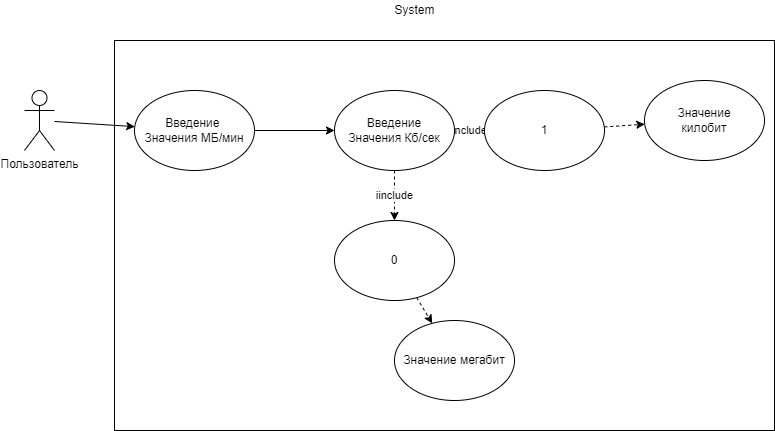

The diagram above was exported from draw.io. Its source (the exported page's mxGraphModel, read from the mxfile embedded in the PNG):
<mxGraphModel dx="1020" dy="555" grid="1" gridSize="10" guides="1" tooltips="1" connect="1" arrows="1" fold="1" page="1" pageScale="1" pageWidth="827" pageHeight="1169" math="0" shadow="0">
  <root>
    <mxCell id="0" />
    <mxCell id="1" parent="0" />
    <mxCell id="eBlg-bd3c-IiKPmxdg40-3" style="rounded=0;orthogonalLoop=1;jettySize=auto;html=1;" parent="1" source="eBlg-bd3c-IiKPmxdg40-1" target="eBlg-bd3c-IiKPmxdg40-2" edge="1">
      <mxGeometry relative="1" as="geometry" />
    </mxCell>
    <mxCell id="eBlg-bd3c-IiKPmxdg40-1" value="&lt;font style=&quot;vertical-align: inherit&quot;&gt;&lt;font style=&quot;vertical-align: inherit&quot;&gt;Пользователь&lt;br&gt;&lt;br&gt;&lt;/font&gt;&lt;/font&gt;" style="shape=umlActor;verticalLabelPosition=bottom;verticalAlign=top;html=1;outlineConnect=0;" parent="1" vertex="1">
      <mxGeometry x="60" y="110" width="30" height="60" as="geometry" />
    </mxCell>
    <mxCell id="eBlg-bd3c-IiKPmxdg40-6" value="" style="edgeStyle=none;rounded=0;orthogonalLoop=1;jettySize=auto;html=1;" parent="1" source="eBlg-bd3c-IiKPmxdg40-2" target="eBlg-bd3c-IiKPmxdg40-5" edge="1">
      <mxGeometry relative="1" as="geometry" />
    </mxCell>
    <mxCell id="eBlg-bd3c-IiKPmxdg40-2" value="&lt;font style=&quot;vertical-align: inherit&quot;&gt;&lt;font style=&quot;vertical-align: inherit&quot;&gt;&lt;font style=&quot;vertical-align: inherit&quot;&gt;&lt;font style=&quot;vertical-align: inherit&quot;&gt;Введение&amp;nbsp;&lt;br&gt;Значения МБ/мин&lt;/font&gt;&lt;/font&gt;&lt;/font&gt;&lt;/font&gt;" style="ellipse;whiteSpace=wrap;html=1;" parent="1" vertex="1">
      <mxGeometry x="170" y="110" width="120" height="80" as="geometry" />
    </mxCell>
    <mxCell id="eBlg-bd3c-IiKPmxdg40-8" value="iinclude" style="edgeStyle=none;rounded=0;orthogonalLoop=1;jettySize=auto;html=1;dashed=1;" parent="1" source="eBlg-bd3c-IiKPmxdg40-5" target="eBlg-bd3c-IiKPmxdg40-7" edge="1">
      <mxGeometry relative="1" as="geometry" />
    </mxCell>
    <mxCell id="eBlg-bd3c-IiKPmxdg40-12" value="include" style="edgeStyle=none;rounded=0;orthogonalLoop=1;jettySize=auto;html=1;entryX=0;entryY=0.5;entryDx=0;entryDy=0;dashed=1;startArrow=none;startFill=0;endArrow=none;endFill=0;" parent="1" source="eBlg-bd3c-IiKPmxdg40-5" target="eBlg-bd3c-IiKPmxdg40-9" edge="1">
      <mxGeometry relative="1" as="geometry" />
    </mxCell>
    <mxCell id="eBlg-bd3c-IiKPmxdg40-5" value="&lt;font style=&quot;vertical-align: inherit&quot;&gt;&lt;font style=&quot;vertical-align: inherit&quot;&gt;&lt;font style=&quot;vertical-align: inherit&quot;&gt;&lt;font style=&quot;vertical-align: inherit&quot;&gt;&lt;font style=&quot;vertical-align: inherit&quot;&gt;&lt;font style=&quot;vertical-align: inherit&quot;&gt;Введение&lt;br&gt;Значения Кб/сек&lt;/font&gt;&lt;/font&gt;&lt;/font&gt;&lt;/font&gt;&lt;/font&gt;&lt;/font&gt;" style="ellipse;whiteSpace=wrap;html=1;" parent="1" vertex="1">
      <mxGeometry x="370" y="110" width="120" height="80" as="geometry" />
    </mxCell>
    <mxCell id="eBlg-bd3c-IiKPmxdg40-16" value="" style="edgeStyle=none;rounded=0;orthogonalLoop=1;jettySize=auto;html=1;dashed=1;startArrow=none;startFill=0;endArrow=classic;endFill=1;" parent="1" source="eBlg-bd3c-IiKPmxdg40-7" target="eBlg-bd3c-IiKPmxdg40-15" edge="1">
      <mxGeometry relative="1" as="geometry" />
    </mxCell>
    <mxCell id="eBlg-bd3c-IiKPmxdg40-7" value="&lt;font style=&quot;vertical-align: inherit&quot;&gt;&lt;font style=&quot;vertical-align: inherit&quot;&gt;0&lt;/font&gt;&lt;/font&gt;" style="ellipse;whiteSpace=wrap;html=1;" parent="1" vertex="1">
      <mxGeometry x="370" y="240" width="120" height="80" as="geometry" />
    </mxCell>
    <mxCell id="eBlg-bd3c-IiKPmxdg40-14" value="" style="edgeStyle=none;rounded=0;orthogonalLoop=1;jettySize=auto;html=1;dashed=1;startArrow=none;startFill=0;endArrow=classic;endFill=1;" parent="1" source="eBlg-bd3c-IiKPmxdg40-9" target="eBlg-bd3c-IiKPmxdg40-13" edge="1">
      <mxGeometry relative="1" as="geometry" />
    </mxCell>
    <mxCell id="eBlg-bd3c-IiKPmxdg40-9" value="&lt;font style=&quot;vertical-align: inherit&quot;&gt;&lt;font style=&quot;vertical-align: inherit&quot;&gt;1&lt;/font&gt;&lt;/font&gt;" style="ellipse;whiteSpace=wrap;html=1;" parent="1" vertex="1">
      <mxGeometry x="520" y="110" width="120" height="80" as="geometry" />
    </mxCell>
    <mxCell id="eBlg-bd3c-IiKPmxdg40-13" value="Значение&lt;br&gt;килобит" style="ellipse;whiteSpace=wrap;html=1;" parent="1" vertex="1">
      <mxGeometry x="680" y="100" width="120" height="80" as="geometry" />
    </mxCell>
    <mxCell id="eBlg-bd3c-IiKPmxdg40-15" value="Значение мегабит" style="ellipse;whiteSpace=wrap;html=1;" parent="1" vertex="1">
      <mxGeometry x="430" y="340" width="120" height="80" as="geometry" />
    </mxCell>
    <mxCell id="4rCsTPmGqSUhdbas95T3-2" value="" style="rounded=0;whiteSpace=wrap;html=1;fillColor=none;" parent="1" vertex="1">
      <mxGeometry x="150" y="60" width="660" height="390" as="geometry" />
    </mxCell>
    <mxCell id="4rCsTPmGqSUhdbas95T3-5" value="System" style="text;html=1;align=center;verticalAlign=middle;resizable=0;points=[];autosize=1;strokeColor=none;fillColor=none;" parent="1" vertex="1">
      <mxGeometry x="420" y="20" width="60" height="20" as="geometry" />
    </mxCell>
  </root>
</mxGraphModel>